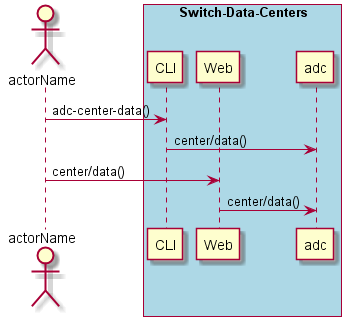

The diagram above was rendered by PlantUML. Its source (embedded in the PNG):
@startuml
Actor "actorName" as A

box "Switch-Data-Centers" #lightblue
participant CLI as CLI
participant Web as Web
participant "adc" as S
A -> CLI : adc-center-data()
CLI -> S : center/data()
A -> Web : center/data()
Web -> S : center/data()
end box

@enduml